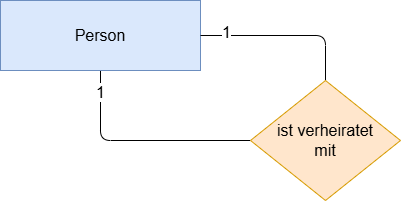

The diagram above was exported from draw.io. Its source (the exported page's mxGraphModel, read from the mxfile embedded in the PNG):
<mxGraphModel dx="739" dy="656" grid="1" gridSize="10" guides="1" tooltips="1" connect="1" arrows="1" fold="1" page="1" pageScale="1" pageWidth="850" pageHeight="1100" math="0" shadow="0">
  <root>
    <mxCell id="0" />
    <mxCell id="1" parent="0" />
    <mxCell id="7" style="edgeStyle=none;html=1;entryX=0;entryY=0.5;entryDx=0;entryDy=0;endArrow=none;endFill=0;exitX=0.5;exitY=1;exitDx=0;exitDy=0;" parent="1" source="2" target="5" edge="1">
      <mxGeometry relative="1" as="geometry">
        <Array as="points">
          <mxPoint x="230" y="400" />
        </Array>
      </mxGeometry>
    </mxCell>
    <mxCell id="14" value="1" style="edgeLabel;html=1;align=center;verticalAlign=middle;resizable=0;points=[];fontSize=16;" parent="7" vertex="1" connectable="0">
      <mxGeometry x="-0.8011" relative="1" as="geometry">
        <mxPoint as="offset" />
      </mxGeometry>
    </mxCell>
    <mxCell id="2" value="Person" style="whiteSpace=wrap;html=1;align=center;fontSize=16;fillColor=#dae8fc;strokeColor=#6c8ebf;" parent="1" vertex="1">
      <mxGeometry x="130" y="260" width="200" height="70" as="geometry" />
    </mxCell>
    <mxCell id="8" style="edgeStyle=none;html=1;exitX=0.5;exitY=0;exitDx=0;exitDy=0;endArrow=none;endFill=0;entryX=1;entryY=0.5;entryDx=0;entryDy=0;" parent="1" source="5" target="2" edge="1">
      <mxGeometry relative="1" as="geometry">
        <Array as="points">
          <mxPoint x="455" y="295" />
        </Array>
        <mxPoint x="695" y="330" as="targetPoint" />
      </mxGeometry>
    </mxCell>
    <mxCell id="13" value="1" style="edgeLabel;html=1;align=center;verticalAlign=middle;resizable=0;points=[];fontSize=16;" parent="8" vertex="1" connectable="0">
      <mxGeometry x="0.6963" relative="1" as="geometry">
        <mxPoint y="-3" as="offset" />
      </mxGeometry>
    </mxCell>
    <mxCell id="5" value="ist verheiratet&lt;div&gt;mit&lt;/div&gt;" style="shape=rhombus;perimeter=rhombusPerimeter;whiteSpace=wrap;html=1;align=center;fontSize=16;fillColor=#ffe6cc;strokeColor=#d79b00;" parent="1" vertex="1">
      <mxGeometry x="380" y="340" width="150" height="120" as="geometry" />
    </mxCell>
  </root>
</mxGraphModel>